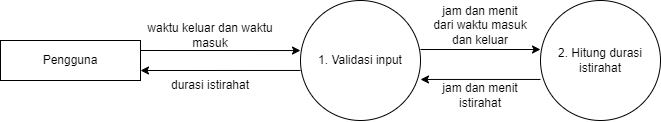

The diagram above was exported from draw.io. Its source (the exported page's mxGraphModel, read from the mxfile embedded in the PNG):
<mxGraphModel dx="926" dy="602" grid="1" gridSize="10" guides="1" tooltips="1" connect="1" arrows="1" fold="1" page="1" pageScale="1" pageWidth="850" pageHeight="1100" math="0" shadow="0">
  <root>
    <mxCell id="0" />
    <mxCell id="1" parent="0" />
    <mxCell id="dxCZaKwuDC1x1CbaBrTk-1" value="Pengguna" style="rounded=0;whiteSpace=wrap;html=1;" vertex="1" parent="1">
      <mxGeometry x="95" y="160" width="140" height="40" as="geometry" />
    </mxCell>
    <mxCell id="dxCZaKwuDC1x1CbaBrTk-18" style="edgeStyle=orthogonalEdgeStyle;rounded=0;orthogonalLoop=1;jettySize=auto;html=1;exitX=1;exitY=0.5;exitDx=0;exitDy=0;entryX=0;entryY=0.5;entryDx=0;entryDy=0;" edge="1" parent="1">
      <mxGeometry relative="1" as="geometry">
        <mxPoint x="514.9999999999968" y="169" as="sourcePoint" />
        <mxPoint x="635.0000000000002" y="169" as="targetPoint" />
      </mxGeometry>
    </mxCell>
    <mxCell id="dxCZaKwuDC1x1CbaBrTk-2" value="1. Validasi input" style="ellipse;whiteSpace=wrap;html=1;aspect=fixed;" vertex="1" parent="1">
      <mxGeometry x="395" y="120" width="120" height="120" as="geometry" />
    </mxCell>
    <mxCell id="dxCZaKwuDC1x1CbaBrTk-3" style="edgeStyle=orthogonalEdgeStyle;rounded=0;orthogonalLoop=1;jettySize=auto;html=1;exitX=1;exitY=0.25;exitDx=0;exitDy=0;entryX=0;entryY=0.417;entryDx=0;entryDy=0;entryPerimeter=0;" edge="1" parent="1" source="dxCZaKwuDC1x1CbaBrTk-1" target="dxCZaKwuDC1x1CbaBrTk-2">
      <mxGeometry relative="1" as="geometry" />
    </mxCell>
    <mxCell id="dxCZaKwuDC1x1CbaBrTk-4" value="" style="endArrow=classic;html=1;rounded=0;entryX=1;entryY=0.75;entryDx=0;entryDy=0;exitX=0;exitY=0.583;exitDx=0;exitDy=0;exitPerimeter=0;" edge="1" parent="1" source="dxCZaKwuDC1x1CbaBrTk-2" target="dxCZaKwuDC1x1CbaBrTk-1">
      <mxGeometry width="50" height="50" relative="1" as="geometry">
        <mxPoint x="355" y="250" as="sourcePoint" />
        <mxPoint x="405" y="200" as="targetPoint" />
      </mxGeometry>
    </mxCell>
    <mxCell id="dxCZaKwuDC1x1CbaBrTk-5" value="waktu keluar dan waktu masuk" style="text;html=1;align=center;verticalAlign=middle;whiteSpace=wrap;rounded=0;" vertex="1" parent="1">
      <mxGeometry x="235" y="140" width="140" height="30" as="geometry" />
    </mxCell>
    <mxCell id="dxCZaKwuDC1x1CbaBrTk-6" value="durasi istirahat" style="text;html=1;align=center;verticalAlign=middle;whiteSpace=wrap;rounded=0;" vertex="1" parent="1">
      <mxGeometry x="235" y="190" width="140" height="30" as="geometry" />
    </mxCell>
    <mxCell id="dxCZaKwuDC1x1CbaBrTk-17" value="2. Hitung durasi istirahat" style="ellipse;whiteSpace=wrap;html=1;aspect=fixed;" vertex="1" parent="1">
      <mxGeometry x="635" y="120" width="120" height="120" as="geometry" />
    </mxCell>
    <mxCell id="dxCZaKwuDC1x1CbaBrTk-20" value="jam dan menit dari waktu masuk dan keluar" style="text;html=1;align=center;verticalAlign=middle;whiteSpace=wrap;rounded=0;" vertex="1" parent="1">
      <mxGeometry x="525" y="130" width="100" height="30" as="geometry" />
    </mxCell>
    <mxCell id="dxCZaKwuDC1x1CbaBrTk-21" style="edgeStyle=orthogonalEdgeStyle;rounded=0;orthogonalLoop=1;jettySize=auto;html=1;exitX=0;exitY=0.658;exitDx=0;exitDy=0;exitPerimeter=0;entryX=1;entryY=0.658;entryDx=0;entryDy=0;entryPerimeter=0;" edge="1" parent="1" source="dxCZaKwuDC1x1CbaBrTk-17" target="dxCZaKwuDC1x1CbaBrTk-2">
      <mxGeometry relative="1" as="geometry">
        <mxPoint x="514.9999999999968" y="199" as="sourcePoint" />
        <mxPoint x="525" y="230" as="targetPoint" />
      </mxGeometry>
    </mxCell>
    <mxCell id="dxCZaKwuDC1x1CbaBrTk-22" value="jam dan menit istirahat" style="text;html=1;align=center;verticalAlign=middle;whiteSpace=wrap;rounded=0;" vertex="1" parent="1">
      <mxGeometry x="525" y="200" width="100" height="30" as="geometry" />
    </mxCell>
  </root>
</mxGraphModel>